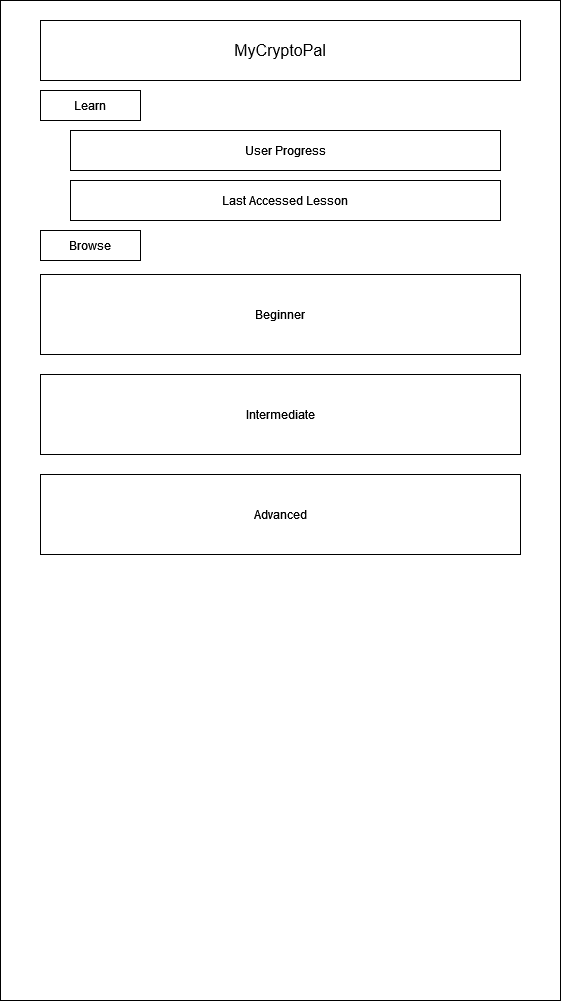

The diagram above was exported from draw.io. Its source (the exported page's mxGraphModel, read from the mxfile embedded in the PNG):
<mxGraphModel dx="920" dy="461" grid="1" gridSize="10" guides="1" tooltips="1" connect="1" arrows="1" fold="1" page="1" pageScale="1" pageWidth="850" pageHeight="1100" math="0" shadow="0">
  <root>
    <mxCell id="NfAouUB4B95WW-fA6M1F-0" />
    <mxCell id="NfAouUB4B95WW-fA6M1F-1" parent="NfAouUB4B95WW-fA6M1F-0" />
    <mxCell id="vhw2b4ntqNHZEqlZ-tzF-0" value="" style="rounded=0;whiteSpace=wrap;html=1;rotation=90;" parent="NfAouUB4B95WW-fA6M1F-1" vertex="1">
      <mxGeometry x="-60" y="270" width="1000" height="560" as="geometry" />
    </mxCell>
    <mxCell id="0OLrD9PMRyySqur012Gp-1" value="Beginner" style="rounded=0;whiteSpace=wrap;html=1;" parent="NfAouUB4B95WW-fA6M1F-1" vertex="1">
      <mxGeometry x="200" y="324" width="480" height="80" as="geometry" />
    </mxCell>
    <mxCell id="0OLrD9PMRyySqur012Gp-3" value="Intermediate" style="rounded=0;whiteSpace=wrap;html=1;" parent="NfAouUB4B95WW-fA6M1F-1" vertex="1">
      <mxGeometry x="200" y="424" width="480" height="80" as="geometry" />
    </mxCell>
    <mxCell id="Xe4-SZXnnlztT5lrFL4o-0" value="&lt;font style=&quot;font-size: 16px&quot;&gt;MyCryptoPal&lt;/font&gt;" style="rounded=0;whiteSpace=wrap;html=1;" vertex="1" parent="NfAouUB4B95WW-fA6M1F-1">
      <mxGeometry x="200" y="70" width="480" height="60" as="geometry" />
    </mxCell>
    <mxCell id="KJtPrc_x_f_sMu0UX6oI-0" value="Learn" style="text;html=1;strokeColor=default;fillColor=none;align=center;verticalAlign=middle;whiteSpace=wrap;rounded=0;" vertex="1" parent="NfAouUB4B95WW-fA6M1F-1">
      <mxGeometry x="200" y="140" width="100" height="30" as="geometry" />
    </mxCell>
    <mxCell id="3Eo7B_BmLWvwGAAc78oi-0" value="Advanced" style="rounded=0;whiteSpace=wrap;html=1;" vertex="1" parent="NfAouUB4B95WW-fA6M1F-1">
      <mxGeometry x="200" y="524" width="480" height="80" as="geometry" />
    </mxCell>
    <mxCell id="3Eo7B_BmLWvwGAAc78oi-1" value="User Progress" style="rounded=0;whiteSpace=wrap;html=1;" vertex="1" parent="NfAouUB4B95WW-fA6M1F-1">
      <mxGeometry x="230" y="180" width="430" height="40" as="geometry" />
    </mxCell>
    <mxCell id="3Eo7B_BmLWvwGAAc78oi-2" value="Last Accessed Lesson" style="rounded=0;whiteSpace=wrap;html=1;" vertex="1" parent="NfAouUB4B95WW-fA6M1F-1">
      <mxGeometry x="230" y="230" width="430" height="40" as="geometry" />
    </mxCell>
    <mxCell id="3Eo7B_BmLWvwGAAc78oi-3" value="Browse" style="text;html=1;strokeColor=default;fillColor=none;align=center;verticalAlign=middle;whiteSpace=wrap;rounded=0;" vertex="1" parent="NfAouUB4B95WW-fA6M1F-1">
      <mxGeometry x="200" y="280" width="100" height="30" as="geometry" />
    </mxCell>
  </root>
</mxGraphModel>